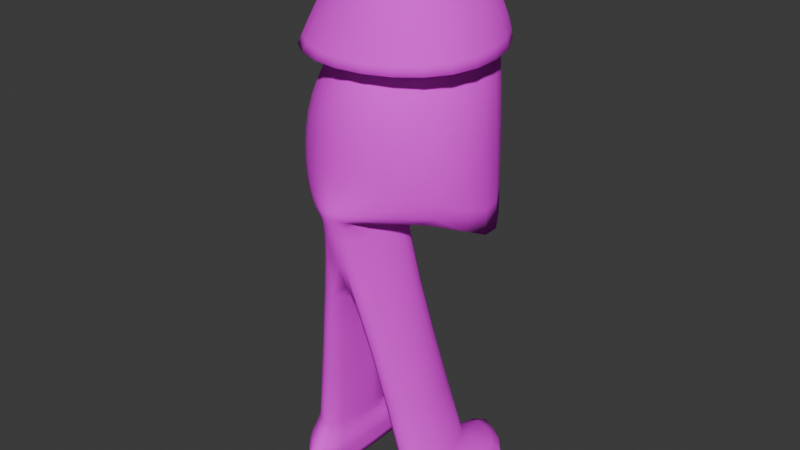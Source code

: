 # Source: Creature01.blend  (saved by Blender 5.1.30; exported with 4.5.12 LTS)
import bpy
from mathutils import Matrix  # noqa: F401  (used for matrix-valued properties, if any)

bpy.ops.wm.read_factory_settings(use_empty=True)
scene = bpy.context.scene
scene.name = 'Scene'

# ---- collections
col_collection = bpy.data.collections.new('Collection'); scene.collection.children.link(col_collection)

# ---- images (referenced by path relative to the original .blend; pixels are not part of the script)
import os
ASSET_DIR = os.environ.get("B2B_ASSET_DIR", "")  # directory of the original .blend (textures are referenced by path, not embedded)
HERE = os.path.dirname(os.path.abspath(__file__))  # packed textures are extracted next to this script under _unpacked/

def load_image(name, relpath, width, height, colorspace="sRGB"):
    """Load a texture the original file referenced (path relative to the .blend, or extracted next to this script)."""
    p = next((c for c in (os.path.join(HERE, relpath), os.path.join(ASSET_DIR, relpath)) if relpath and os.path.exists(c)), "")
    if p:
        img = bpy.data.images.load(p, check_existing=True)
        img.name = name
    else:  # same state as the original file: an image datablock whose file is absent (Cycles renders it pink)
        img = bpy.data.images.new(name, width, height)
        img.source = "FILE"
        img.filepath = "//" + (relpath or name)
    img.colorspace_settings.name = colorspace
    return img
img_untitled_002 = load_image('Untitled.002', 'Creature01.png', 1024, 1024, 'sRGB')

# ---- materials (node trees are filled in below, after node groups)
mat_material_001 = bpy.data.materials.new('Material.001')

# ---- material node trees
mat_material_001.use_nodes = True; mat_material_001.node_tree.nodes.clear()
_N = mat_material_001.node_tree.nodes; _L = mat_material_001.node_tree.links
n0 = _N.new('ShaderNodeBsdfPrincipled'); n0.name = 'Principled BSDF'; n0.location = (-200, 100)
n0.inputs[2].default_value = 1.0
n1 = _N.new('ShaderNodeOutputMaterial'); n1.name = 'Material Output'; n1.location = (200, 100)
n2 = _N.new('ShaderNodeTexImage'); n2.name = 'Image Texture'; n2.location = (-643, 60)
n2.image = img_untitled_002
_L.new(n0.outputs[0], n1.inputs[0])
_L.new(n2.outputs[0], n0.inputs[0])
n1.is_active_output = True

# ---- world
world_world = bpy.data.worlds.new('World'); scene.world = world_world
world_world.use_nodes = True; world_world.node_tree.nodes.clear()
_N = world_world.node_tree.nodes; _L = world_world.node_tree.links
n0 = _N.new('ShaderNodeOutputWorld'); n0.name = 'World Output'; n0.location = (300, 300)
n1 = _N.new('ShaderNodeBackground'); n1.name = 'Background'; n1.location = (10, 300)
n1.inputs[0].default_value = (0.05088, 0.05088, 0.05088, 1.0)
_L.new(n1.outputs[0], n0.inputs[0])
n0.is_active_output = True
world_world.color = (0.05088, 0.05088, 0.05088)
world_world.sun_shadow_jitter_overblur = 0.0

# ---- meshes
me_cube_001 = bpy.data.meshes.new('Cube.001')
me_cube_001.from_pydata([(-0.3256, 0.001704, 0.2473), (-0.361, -0.04214, 1.495), (-0.2487, 0.2408, 0.2472), (-0.3352, 0.3493, 1.544), (-0.2744, 0.03356, 1.707), (-0.2866, 0.4006, 1.716), (-0.3945, -0.002422, 1.176), (-0.3402, 0.3392, 1.043), (0.0, 0.5329, 1.643), (0.0, -0.2636, 1.567), (0.0, 0.523, 1.733), (0.0, -0.1835, 1.708), (0.0, -0.3052, 1.396), (0.0, 0.5081, 1.524), (0.0, 0.5263, 1.869), (0.0, -0.1837, 1.837), (0.0, 0.1022, 2.129), (0.0, -0.09965, 2.01), (0.0, 0.3751, 2.059), (0.0, -0.01786, 2.084), (0.0, 0.2628, 2.118), (0.0, 0.5582, 1.768), (0.0, -0.2552, 1.735), (-0.1444, 0.2407, 0.2294), (-0.1444, -0.1764, 0.2297), (-0.3258, -0.02998, 1.866), (-0.2943, 0.4177, 1.893), (-0.2132, 0.03034, 2.019), (-0.1988, 0.2798, 2.023), (-0.1145, 0.191, 2.107), (-0.09962, 0.05694, 2.089), (-0.3952, -0.04835, 1.731), (-0.3219, 0.4272, 1.747), (-0.3365, 0.3059, 0.01527), (-0.3395, -0.001767, 0.01541), (-0.1565, 0.463, 0.01001), (-0.1613, -0.1584, 0.01024), (-0.3657, 0.3636, 0.1218), (-0.3382, -0.03283, 0.129), (-0.1249, 0.5001, 0.1425), (-0.1613, -0.2422, 0.09846), (-0.1286, 0.0825, 1.515), (-0.06952, -0.2453, 1.162), (0.0, -0.2628, 1.291), (0.0, 0.1342, 1.527), (-0.1377, 0.01366, 1.22), (0.0, -0.2685, 1.22), (0.0, 0.02601, 1.22), (-0.06143, -0.1594, 1.223)], [], [(24, 0, 38, 40), (30, 19, 16), (12, 9, 1, 6), (29, 30, 16), (25, 31, 22, 15), (43, 12, 6, 42), (11, 22, 31, 4), (3, 1, 4, 5), (6, 1, 3, 7), (32, 21, 10, 5), (33, 35, 36, 34), (4, 31, 32, 5), (27, 17, 19, 30), (20, 29, 16), (14, 26, 28, 18), (25, 26, 32, 31), (26, 25, 27, 28), (18, 28, 29, 20), (25, 15, 17, 27), (0, 2, 37, 38), (28, 27, 30, 29), (26, 14, 21, 32), (1, 9, 11, 4), (7, 3, 8, 13), (8, 3, 5, 10), (42, 6, 7, 41), (24, 40, 39, 23), (33, 34, 38, 37), (35, 33, 37, 39), (34, 36, 40, 38), (36, 35, 39, 40), (41, 7, 13, 44), (2, 23, 39, 37), (45, 41, 44, 47), (48, 42, 41, 45), (46, 43, 42, 48), (24, 46, 48, 0), (0, 48, 45, 2), (2, 45, 47, 23), (24, 23, 47, 46)])
me_cube_001.polygons.foreach_set('use_smooth', [True] * 40)
_k = set([(4, 5), (4, 11), (5, 10)])
me_cube_001.attributes.new('sharp_edge', 'BOOLEAN', 'EDGE').data.foreach_set('value', [ (min(e.vertices), max(e.vertices)) in _k for e in me_cube_001.edges])
_k = {(4, 5): 1.0, (0, 2): 1.0, (6, 7): 1.0, (37, 38): 0.35354, (31, 32): 1.0, (37, 39): 0.35354, (38, 40): 0.35354, (39, 40): 0.35354, (23, 47): 1.0, (23, 24): 1.0, (33, 34): 1.0, (33, 35): 1.0, (34, 36): 1.0, (35, 36): 1.0, (33, 37): 0.35354, (34, 38): 0.35354, (35, 39): 0.35354, (36, 40): 0.35354, (2, 23): 1.0, (5, 10): 0.78764, (4, 11): 1.0, (7, 13): 1.0, (22, 31): 1.0, (21, 32): 0.39442, (0, 24): 1.0, (13, 44): 0.02331, (41, 44): 1.0, (41, 42): 1.0, (44, 47): 1.0}
me_cube_001.attributes.new('crease_edge', 'FLOAT', 'EDGE').data.foreach_set('value', [_k.get((min(e.vertices), max(e.vertices)), 0.0) for e in me_cube_001.edges])
_uv = me_cube_001.uv_layers.new(name='UVMap')
_uv.uv.foreach_set('vector', [0.9315, 0.06187, 0.9255, 0.2197, 0.8661, 0.1897, 0.857, 0.0427, 0.2999, 0.932, 0.3471, 0.9745, 0.2618, 0.9775, 0.3584, 0.5419, 0.2691, 0.5786, 0.2016, 0.4166, 0.3023, 0.36, 0.2306, 0.9072, 0.2999, 0.932, 0.2618, 0.9775, 0.3703, 0.7995, 0.3948, 0.7384, 0.5591, 0.8515, 0.5073, 0.8955, 0.4072, 0.4931, 0.3584, 0.5419, 0.3023, 0.36, 0.4491, 0.4269, 0.567, 0.8071, 0.5591, 0.8515, 0.3948, 0.7384, 0.4097, 0.6754, 0.08547, 0.2656, 0.2016, 0.4166, 0.09463, 0.45, 0.01685, 0.2399, 0.3023, 0.36, 0.2016, 0.4166, 0.08547, 0.2656, 0.2472, 0.2343, 0.2007, 0.6722, 0.03096, 0.7013, 0.03691, 0.6745, 0.2034, 0.6463, 0.6059, 0.5218, 0.7178, 0.5148, 0.6537, 0.7261, 0.5716, 0.626, 0.4097, 0.6754, 0.3948, 0.7384, 0.2007, 0.6722, 0.2034, 0.6463, 0.324, 0.8758, 0.4117, 0.9555, 0.3471, 0.9745, 0.2999, 0.932, 0.1658, 0.9339, 0.2306, 0.9072, 0.2618, 0.9775, 0.04297, 0.7559, 0.1853, 0.74, 0.2096, 0.838, 0.1088, 0.8805, 0.3703, 0.7995, 0.1853, 0.74, 0.2007, 0.6722, 0.3948, 0.7384, 0.1853, 0.74, 0.3703, 0.7995, 0.324, 0.8758, 0.2096, 0.838, 0.1088, 0.8805, 0.2096, 0.838, 0.2306, 0.9072, 0.1658, 0.9339, 0.3703, 0.7995, 0.5073, 0.8955, 0.4117, 0.9555, 0.324, 0.8758, 0.9255, 0.2197, 0.95, 0.3738, 0.8307, 0.3566, 0.8661, 0.1897, 0.2096, 0.838, 0.324, 0.8758, 0.2999, 0.932, 0.2306, 0.9072, 0.1853, 0.74, 0.04297, 0.7559, 0.03096, 0.7013, 0.2007, 0.6722, 0.2016, 0.4166, 0.2691, 0.5786, 0.1947, 0.5866, 0.09463, 0.45, 0.2472, 0.2343, 0.08547, 0.2656, 0.1184, 0.06884, 0.1818, 0.06391, 0.1184, 0.06884, 0.08547, 0.2656, 0.01685, 0.2399, 0.07999, 0.06473, 0.4491, 0.4269, 0.3023, 0.36, 0.2472, 0.2343, 0.4141, 0.1809, 0.9369, 0.7324, 0.891, 0.7885, 0.8439, 0.4657, 0.9428, 0.5364, 0.7767, 0.3257, 0.8007, 0.184, 0.8661, 0.1897, 0.8307, 0.3566, 0.7749, 0.489, 0.7767, 0.3257, 0.8307, 0.3566, 0.8439, 0.4657, 0.8007, 0.184, 0.7971, 0.06647, 0.857, 0.0427, 0.8661, 0.1897, 0.8267, 0.7763, 0.7749, 0.489, 0.8439, 0.4657, 0.891, 0.7885, 0.4141, 0.1809, 0.2472, 0.2343, 0.1818, 0.06391, 0.4249, 0.1274, 0.95, 0.3738, 0.9428, 0.5364, 0.8439, 0.4657, 0.8307, 0.3566, 0.5885, 0.3418, 0.4141, 0.1809, 0.4249, 0.1274, 0.6098, 0.2858, 0.5503, 0.4135, 0.4491, 0.4269, 0.4141, 0.1809, 0.5885, 0.3418, 0.5316, 0.4568, 0.4072, 0.4931, 0.4491, 0.4269, 0.5503, 0.4135, 0.6284, 0.4843, 0.5316, 0.4568, 0.5503, 0.4135, 0.6717, 0.3892, 0.6717, 0.3892, 0.5503, 0.4135, 0.5885, 0.3418, 0.7277, 0.3137, 0.7277, 0.3137, 0.5885, 0.3418, 0.6098, 0.2858, 0.7246, 0.2542, 0.9369, 0.7324, 0.9428, 0.5364, 0.6098, 0.2858, 0.5316, 0.4568])
me_cube_001.materials.append(mat_material_001)
me_cube_001.use_paint_bone_selection = False
me_cube_001.use_paint_mask = True
me_cube_001.update()
me_cube_001.normals_split_custom_set([tuple(v) for v in zip(*[iter([-0.4274, -0.6868, 0.5879, -0.9052, -0.4052, 0.1279, -0.9157, -0.3862, 0.1111, 0.6612, -0.7438, -0.09798, -0.4635, -0.2912, 0.8369, -0.32, -0.5357, 0.7814, -0.2137, -0.1211, 0.9694, -0.5703, -0.8206, 0.03595, -0.5743, -0.7863, 0.228, -0.915, -0.3261, 0.2375, -0.7479, -0.3759, -0.5471, -0.4394, 0.1393, 0.8874, -0.4635, -0.2912, 0.8369, -0.2137, -0.1211, 0.9694, -0.7577, -0.3866, 0.5258, -0.8887, -0.3806, -0.2556, -0.4279, -0.8562, -0.2896, -0.3872, -0.8034, 0.4524, 0.5024, -0.8462, -0.1773, -0.5703, -0.8206, 0.03595, -0.7479, -0.3759, -0.5471, 0.08536, -0.6104, -0.7875, -0.1293, -0.2152, -0.968, -0.4279, -0.8562, -0.2896, -0.8887, -0.3806, -0.2556, -0.2294, -0.09543, -0.9687, -0.8424, 0.5358, 0.05698, -0.915, -0.3261, 0.2375, -0.8079, -0.4059, 0.4273, -0.852, 0.4811, 0.2065, -0.7479, -0.3759, -0.5471, -0.915, -0.3261, 0.2375, -0.8424, 0.5358, 0.05698, -0.2981, 0.6178, -0.7276, -0.8478, 0.5085, -0.1505, -0.3498, 0.9309, -0.1051, -0.2233, 0.6454, -0.7305, -0.3196, 0.2514, -0.9136, -0.5126, 0.2744, -0.8136, 0.3466, 0.334, -0.8766, 0.4624, -0.2642, -0.8464, -0.5246, -0.1646, -0.8353, -0.2294, -0.09543, -0.9687, -0.8887, -0.3806, -0.2556, -0.8478, 0.5085, -0.1505, -0.3196, 0.2514, -0.9136, -0.6389, -0.3824, 0.6675, -0.3774, -0.7458, 0.5489, -0.32, -0.5357, 0.7814, -0.4635, -0.2912, 0.8369, -0.3019, 0.3367, 0.8919, -0.4394, 0.1393, 0.8874, -0.2137, -0.1211, 0.9694, -0.3306, 0.7962, 0.5067, -0.7283, 0.4225, 0.5396, -0.583, 0.3216, 0.7461, -0.3137, 0.6044, 0.7323, -0.7577, -0.3866, 0.5258, -0.7283, 0.4225, 0.5396, -0.8478, 0.5085, -0.1505, -0.8887, -0.3806, -0.2556, -0.7283, 0.4225, 0.5396, -0.7577, -0.3866, 0.5258, -0.6389, -0.3824, 0.6675, -0.583, 0.3216, 0.7461, -0.3137, 0.6044, 0.7323, -0.583, 0.3216, 0.7461, -0.4394, 0.1393, 0.8874, -0.3019, 0.3367, 0.8919, -0.7577, -0.3866, 0.5258, -0.3872, -0.8034, 0.4524, -0.3774, -0.7458, 0.5489, -0.6389, -0.3824, 0.6675, -0.9052, -0.4052, 0.1279, -0.6987, 0.5586, 0.4471, -0.7625, 0.5448, 0.3489, -0.9157, -0.3862, 0.1111, -0.583, 0.3216, 0.7461, -0.6389, -0.3824, 0.6675, -0.4635, -0.2912, 0.8369, -0.4394, 0.1393, 0.8874, -0.7283, 0.4225, 0.5396, -0.3306, 0.7962, 0.5067, -0.3498, 0.9309, -0.1051, -0.8478, 0.5085, -0.1505, -0.915, -0.3261, 0.2375, -0.5743, -0.7863, 0.228, -0.5422, -0.7119, 0.4464, -0.8079, -0.4059, 0.4273, -0.2981, 0.6178, -0.7276, -0.8424, 0.5358, 0.05698, -0.433, 0.8997, -0.05634, 0.1268, 0.7997, -0.5869, -0.433, 0.8997, -0.05634, -0.8424, 0.5358, 0.05698, -0.852, 0.4811, 0.2065, -0.4313, 0.9001, -0.06223, 0.08536, -0.6104, -0.7875, -0.7479, -0.3759, -0.5471, -0.2981, 0.6178, -0.7276, 0.4044, 0.2967, -0.8651, -0.4274, -0.6868, 0.5879, 0.6612, -0.7438, -0.09798, 0.7772, 0.6201, 0.1073, 0.9264, 0.361, -0.1071, -0.5126, 0.2744, -0.8136, -0.5246, -0.1646, -0.8353, -0.9157, -0.3862, 0.1111, -0.7625, 0.5448, 0.3489, 0.3466, 0.334, -0.8766, -0.5126, 0.2744, -0.8136, -0.7625, 0.5448, 0.3489, 0.7772, 0.6201, 0.1073, -0.5246, -0.1646, -0.8353, 0.4624, -0.2642, -0.8464, 0.6612, -0.7438, -0.09798, -0.9157, -0.3862, 0.1111, 0.4624, -0.2642, -0.8464, 0.3466, 0.334, -0.8766, 0.7772, 0.6201, 0.1073, 0.6612, -0.7438, -0.09798, 0.4044, 0.2967, -0.8651, -0.2981, 0.6178, -0.7276, 0.1268, 0.7997, -0.5869, 0.9784, -0.027, -0.2051, -0.6987, 0.5586, 0.4471, 0.9264, 0.361, -0.1071, 0.7772, 0.6201, 0.1073, -0.7625, 0.5448, 0.3489, -0.7262, 0.6023, 0.3314, 0.4044, 0.2967, -0.8651, 0.9784, -0.027, -0.2051, 0.817, 0.1094, 0.5662, -0.9167, -0.3932, 0.07095, 0.08536, -0.6104, -0.7875, 0.4044, 0.2967, -0.8651, -0.7262, 0.6023, 0.3314, 0.8854, 0.1295, 0.4464, 0.5024, -0.8462, -0.1773, 0.08536, -0.6104, -0.7875, -0.9167, -0.3932, 0.07095, -0.4274, -0.6868, 0.5879, 0.8854, 0.1295, 0.4464, -0.9167, -0.3932, 0.07095, -0.9052, -0.4052, 0.1279, -0.9052, -0.4052, 0.1279, -0.9167, -0.3932, 0.07095, -0.7262, 0.6023, 0.3314, -0.6987, 0.5586, 0.4471, -0.6987, 0.5586, 0.4471, -0.7262, 0.6023, 0.3314, 0.817, 0.1094, 0.5662, 0.9264, 0.361, -0.1071, -0.4274, -0.6868, 0.5879, 0.9264, 0.361, -0.1071, 0.817, 0.1094, 0.5662, 0.8854, 0.1295, 0.4464])] * 3)])

# ---- objects
ob_empty = bpy.data.objects.new('Empty', None)
ob_cube = bpy.data.objects.new('Cube', me_cube_001)
ob_empty_001 = bpy.data.objects.new('Empty.001', None)

# ---- transforms, parenting, visibility, modifiers, constraints
ob_empty.location = (-1.178, -3.0, 1.146)
ob_empty.rotation_euler = (1.571, -0.0, -3.142)
ob_empty.empty_display_type = 'IMAGE'
ob_empty.empty_display_size = 5.0
ob_cube.location = (0.0, 0.0, 0.0)
_m = ob_cube.modifiers.new('Mirror', 'MIRROR')
_m = ob_cube.modifiers.new('Subdivision', 'SUBSURF')
_m.levels = 2
ob_empty_001.location = (3.0, 1.322, 1.146)
ob_empty_001.rotation_euler = (1.571, -0.0, -1.571)
ob_empty_001.empty_display_type = 'IMAGE'
ob_empty_001.empty_display_size = 5.0

# ---- collection membership
col_collection.objects.link(ob_empty)
col_collection.objects.link(ob_cube)
col_collection.objects.link(ob_empty_001)

# ---- scene / render settings (as saved in the file)
scene.frame_start = 1; scene.frame_end = 250; scene.frame_set(225)
scene.render.engine = 'BLENDER_EEVEE_NEXT'
scene.render.bake_bias = 0.0
scene.render.bake_samples = 0
bpy.context.view_layer.update()

# ---- added for rendering (the .blend has no active camera and no usable light): camera, sun
cam_auto = bpy.data.cameras.new('AutoCamera')
cam_auto.lens = 50.0
cam_auto.sensor_width = 36.0
cam_auto.clip_end = 1000.0
ob_auto_camera = bpy.data.objects.new('AutoCamera', cam_auto)
scene.collection.objects.link(ob_auto_camera)
ob_auto_camera.location = (2.23954, -2.56092, 2.86097)
ob_auto_camera.rotation_euler = (1.09748, -7.21219e-08, 0.694738)
scene.camera = ob_auto_camera
light_auto_sun = bpy.data.lights.new('AutoSun', 'SUN')
light_auto_sun.energy = 3.0
light_auto_sun.angle = 0.0523599
ob_auto_sun = bpy.data.objects.new('AutoSun', light_auto_sun)
scene.collection.objects.link(ob_auto_sun)
ob_auto_sun.rotation_euler = (0.872665, 0.174533, 0.523599)
bpy.context.view_layer.update()
